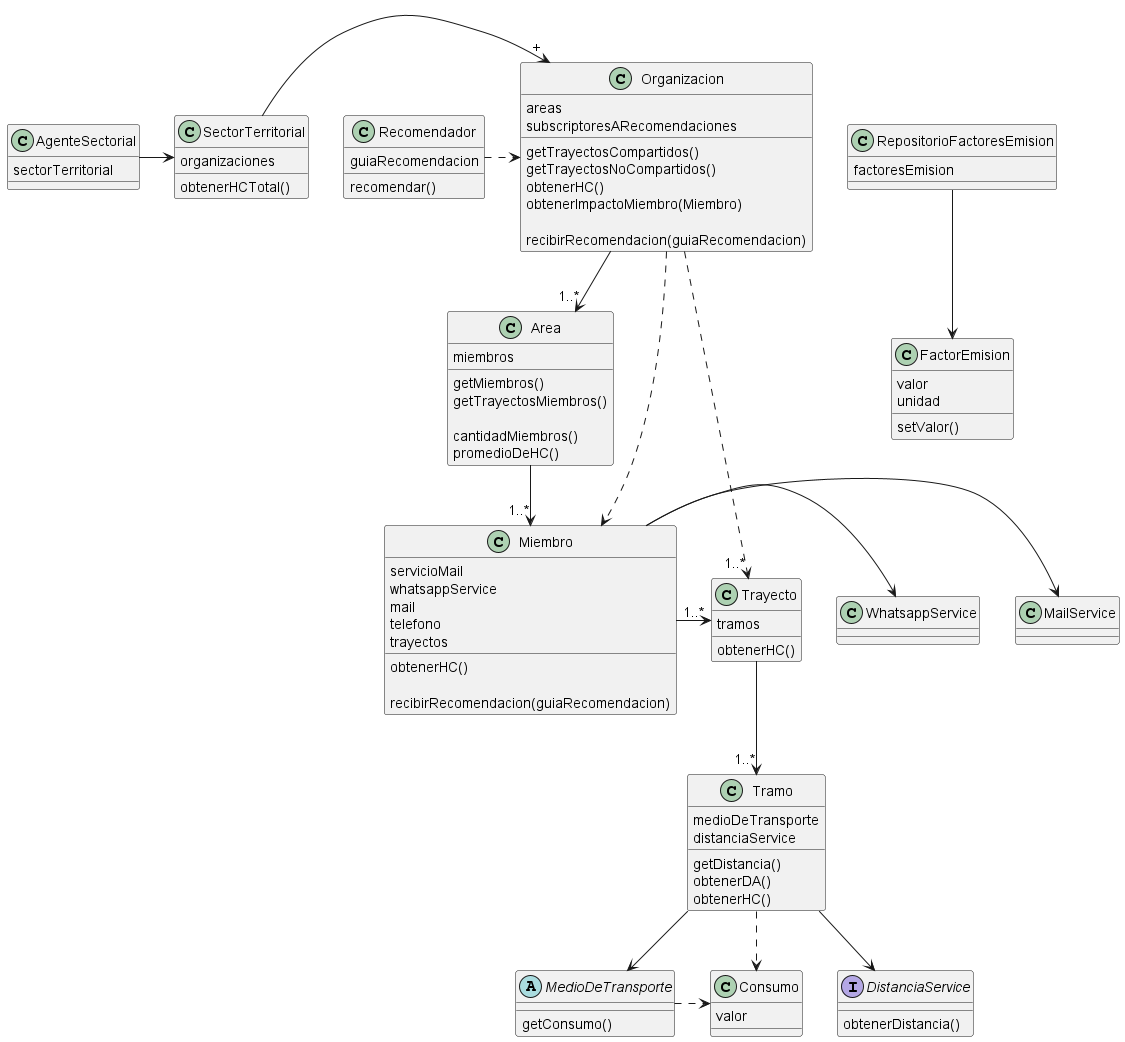

The diagram above was rendered by PlantUML. Its source (embedded in the PNG):
@startuml
    class AgenteSectorial {
        sectorTerritorial
    }
    AgenteSectorial ->SectorTerritorial
    class SectorTerritorial {
        organizaciones
        obtenerHCTotal()
    }
    SectorTerritorial -> "+" Organizacion
    class Recomendador {
        guiaRecomendacion
        recomendar()
    }
    Recomendador .> Organizacion
    class Organizacion {
        areas
        subscriptoresARecomendaciones

        getTrayectosCompartidos()
        getTrayectosNoCompartidos()
        obtenerHC()
        obtenerImpactoMiembro(Miembro)

        recibirRecomendacion(guiaRecomendacion)

    }
    Organizacion .> "1..*" Trayecto
    Organizacion -> "1..*" Area
    Organizacion -down..> Miembro

    class Area {
        miembros
        getMiembros()
        getTrayectosMiembros()

        cantidadMiembros()
        promedioDeHC()
    }
    Area -> "1..*" Miembro
    class Miembro {
        servicioMail
        whatsappService
        mail
        telefono
        trayectos

        obtenerHC()

        recibirRecomendacion(guiaRecomendacion)
    }
    Miembro -> "1..*" Trayecto
    Miembro -> MailService
    Miembro -> WhatsappService

    class Trayecto {
        tramos
        obtenerHC()
    }
    Trayecto --> "1..*" Tramo

    class Tramo {
        medioDeTransporte
        distanciaService
        getDistancia()
        obtenerDA()
        obtenerHC()
    }
    Tramo --> MedioDeTransporte
    Tramo ..> Consumo
    Tramo --> DistanciaService

    abstract MedioDeTransporte {
        getConsumo()
    }
    MedioDeTransporte .> Consumo
    class Consumo {
        valor
    }
    interface DistanciaService {
        obtenerDistancia()
    }

    class RepositorioFactoresEmision {
        factoresEmision
    }
    RepositorioFactoresEmision --> FactorEmision
    class FactorEmision {
        valor
        unidad
        setValor()
    }
    @enduml